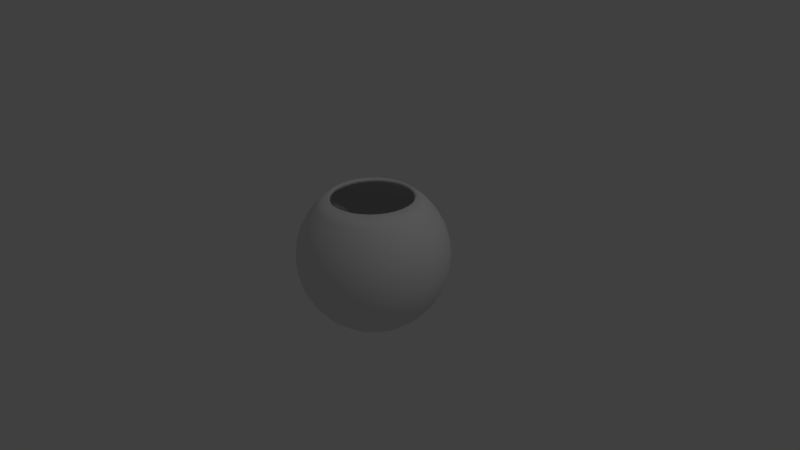 # Source: aquarium.blend  (saved by Blender 2.75.0; exported with 4.5.12 LTS)
import bpy
from mathutils import Matrix  # noqa: F401  (used for matrix-valued properties, if any)

bpy.ops.wm.read_factory_settings(use_empty=True)
scene = bpy.context.scene
scene.name = 'Scene'

# ---- collections
col_collection_1 = bpy.data.collections.new('Collection 1'); scene.collection.children.link(col_collection_1)

# ---- world
world_world = bpy.data.worlds.new('World'); scene.world = world_world
world_world.color = (0.05088, 0.05088, 0.05088)
world_world.use_sun_shadow = False
world_world.sun_shadow_jitter_overblur = 0.0
world_world.cycles.sampling_method = 'MANUAL'
world_world.cycles.sample_map_resolution = 256

# ---- cameras
cam_camera = bpy.data.cameras.new('Camera')
cam_camera.clip_end = 100.0
cam_camera.lens = 35.0
cam_camera.sensor_width = 32.0
cam_camera.sensor_height = 18.0
cam_camera.ortho_scale = 7.314
cam_camera.dof.focus_distance = 0.0
cam_camera.dof.aperture_fstop = 128.0

# ---- lights
light_lamp = bpy.data.lights.new('Lamp', 'POINT')
light_lamp.transmission_factor = 0.0
light_lamp.cutoff_distance = 30.0
light_lamp.energy = 100.0
light_lamp.shadow_buffer_clip_start = 1.001
light_lamp.shadow_soft_size = 0.1
light_lamp.shadow_maximum_resolution = 0.006
light_lamp.use_absolute_resolution = True
light_lamp.cycles.use_multiple_importance_sampling = False

# ---- meshes
me_sphere_001 = bpy.data.meshes.new('Sphere.001')
me_sphere_001.from_pydata([(-0.5556, 0.0, 0.8315), (-0.7071, 0.0, 0.7071), (-0.8315, 0.0, 0.5556), (-0.9239, 0.0, 0.3827), (-0.9808, 0.0, 0.1951), (-1.0, 0.0, 7.55e-08), (-0.9808, 0.0, -0.1951), (-0.9239, 0.0, -0.3827), (-0.8315, 0.0, -0.5556), (-0.7071, 0.0, -0.7071), (-0.5556, 0.0, -0.8315), (-0.3827, 0.0, -0.9055), (-0.5449, 0.1084, 0.8315), (-0.6935, 0.1379, 0.7071), (-0.8155, 0.1622, 0.5556), (-0.9061, 0.1802, 0.3827), (-0.9619, 0.1913, 0.1951), (-0.9808, 0.1951, 7.55e-08), (-0.9619, 0.1913, -0.1951), (-0.9061, 0.1802, -0.3827), (-0.8155, 0.1622, -0.5556), (-0.6935, 0.1379, -0.7071), (-0.5449, 0.1084, -0.8315), (-0.3753, 0.07466, -0.9055), (-0.5133, 0.2126, 0.8315), (-0.6533, 0.2706, 0.7071), (-0.7682, 0.3182, 0.5556), (-0.8536, 0.3536, 0.3827), (-0.9061, 0.3753, 0.1951), (-0.9239, 0.3827, 7.55e-08), (-0.9061, 0.3753, -0.1951), (-0.8536, 0.3536, -0.3827), (-0.7682, 0.3182, -0.5556), (-0.6533, 0.2706, -0.7071), (-0.5133, 0.2126, -0.8315), (-0.3536, 0.1464, -0.9055), (-0.4619, 0.3087, 0.8315), (-0.5879, 0.3928, 0.7071), (-0.6913, 0.4619, 0.5556), (-0.7682, 0.5133, 0.3827), (-0.8155, 0.5449, 0.1951), (-0.8315, 0.5556, 7.55e-08), (-0.8155, 0.5449, -0.1951), (-0.7682, 0.5133, -0.3827), (-0.6913, 0.4619, -0.5556), (-0.5879, 0.3928, -0.7071), (-0.4619, 0.3087, -0.8315), (-0.3182, 0.2126, -0.9055), (-0.3928, 0.3928, 0.8315), (-0.5, 0.5, 0.7071), (-0.5879, 0.5879, 0.5556), (-0.6533, 0.6533, 0.3827), (-0.6935, 0.6935, 0.1951), (-0.7071, 0.7071, 7.55e-08), (-0.6935, 0.6935, -0.1951), (-0.6533, 0.6533, -0.3827), (-0.5879, 0.5879, -0.5556), (-0.5, 0.5, -0.7071), (-0.3928, 0.3928, -0.8315), (-0.2706, 0.2706, -0.9055), (-0.3087, 0.4619, 0.8315), (-0.3928, 0.5879, 0.7071), (-0.4619, 0.6913, 0.5556), (-0.5133, 0.7682, 0.3827), (-0.5449, 0.8155, 0.1951), (-0.5556, 0.8315, 7.55e-08), (-0.5449, 0.8155, -0.1951), (-0.5133, 0.7682, -0.3827), (-0.4619, 0.6913, -0.5556), (-0.3928, 0.5879, -0.7071), (-0.3087, 0.4619, -0.8315), (-0.2126, 0.3182, -0.9055), (-0.2126, 0.5133, 0.8315), (-0.2706, 0.6533, 0.7071), (-0.3182, 0.7682, 0.5556), (-0.3536, 0.8536, 0.3827), (-0.3753, 0.9061, 0.1951), (-0.3827, 0.9239, 7.55e-08), (-0.3753, 0.9061, -0.1951), (-0.3536, 0.8536, -0.3827), (-0.3182, 0.7682, -0.5556), (-0.2706, 0.6533, -0.7071), (-0.2126, 0.5133, -0.8315), (-0.1464, 0.3536, -0.9055), (-0.1084, 0.5449, 0.8315), (-0.1379, 0.6935, 0.7071), (-0.1622, 0.8155, 0.5556), (-0.1802, 0.9061, 0.3827), (-0.1913, 0.9619, 0.1951), (-0.1951, 0.9808, 7.55e-08), (-0.1913, 0.9619, -0.1951), (-0.1802, 0.9061, -0.3827), (-0.1622, 0.8155, -0.5556), (-0.1379, 0.6935, -0.7071), (-0.1084, 0.5449, -0.8315), (-0.07466, 0.3753, -0.9055), (3.117e-07, 0.5556, 0.8315), (3.192e-07, 0.7071, 0.7071), (3.341e-07, 0.8315, 0.5556), (2.745e-07, 0.9239, 0.3827), (3.937e-07, 0.9808, 0.1951), (3.788e-07, 1.0, 7.55e-08), (3.937e-07, 0.9808, -0.1951), (2.298e-07, 0.9239, -0.3827), (3.341e-07, 0.8315, -0.5556), (3.192e-07, 0.7071, -0.7071), (3.415e-07, 0.5556, -0.8315), (3.043e-07, 0.3827, -0.9055), (0.1084, 0.5449, 0.8315), (0.138, 0.6935, 0.7071), (0.1622, 0.8155, 0.5556), (0.1802, 0.9061, 0.3827), (0.1913, 0.9619, 0.1951), (0.1951, 0.9808, 7.55e-08), (0.1913, 0.9619, -0.1951), (0.1802, 0.9061, -0.3827), (0.1622, 0.8155, -0.5556), (0.138, 0.6935, -0.7071), (0.1084, 0.5449, -0.8315), (0.07466, 0.3753, -0.9055), (0.2126, 0.5133, 0.8315), (0.2706, 0.6533, 0.7071), (0.3182, 0.7682, 0.5556), (0.3536, 0.8536, 0.3827), (0.3753, 0.9061, 0.1951), (0.3827, 0.9239, 7.55e-08), (0.3753, 0.9061, -0.1951), (0.3536, 0.8536, -0.3827), (0.3182, 0.7682, -0.5556), (0.2706, 0.6533, -0.7071), (0.2126, 0.5133, -0.8315), (0.1464, 0.3536, -0.9055), (0.3087, 0.4619, 0.8315), (0.3928, 0.5879, 0.7071), (0.4619, 0.6913, 0.5556), (0.5133, 0.7682, 0.3827), (0.5449, 0.8155, 0.1951), (0.5556, 0.8315, 7.55e-08), (0.5449, 0.8155, -0.1951), (0.5133, 0.7682, -0.3827), (0.4619, 0.6913, -0.5556), (0.3928, 0.5879, -0.7071), (0.3087, 0.4619, -0.8315), (0.2126, 0.3182, -0.9055), (0.3928, 0.3928, 0.8315), (0.5, 0.5, 0.7071), (0.5879, 0.5879, 0.5556), (0.6533, 0.6533, 0.3827), (0.6935, 0.6935, 0.1951), (0.7071, 0.7071, 7.55e-08), (0.6935, 0.6935, -0.1951), (0.6533, 0.6533, -0.3827), (0.5879, 0.5879, -0.5556), (0.5, 0.5, -0.7071), (0.3928, 0.3928, -0.8315), (0.2706, 0.2706, -0.9055), (0.4619, 0.3087, 0.8315), (0.5879, 0.3928, 0.7071), (0.6913, 0.4619, 0.5556), (0.7682, 0.5133, 0.3827), (0.8155, 0.5449, 0.1951), (0.8315, 0.5556, 7.55e-08), (0.8155, 0.5449, -0.1951), (0.7682, 0.5133, -0.3827), (0.6913, 0.4619, -0.5556), (0.5879, 0.3928, -0.7071), (0.4619, 0.3087, -0.8315), (0.3182, 0.2126, -0.9055), (0.5133, 0.2126, 0.8315), (0.6533, 0.2706, 0.7071), (0.7682, 0.3182, 0.5556), (0.8536, 0.3536, 0.3827), (0.9061, 0.3753, 0.1951), (0.9239, 0.3827, 7.55e-08), (0.9061, 0.3753, -0.1951), (0.8536, 0.3536, -0.3827), (0.7682, 0.3182, -0.5556), (0.6533, 0.2706, -0.7071), (0.5133, 0.2126, -0.8315), (0.3536, 0.1464, -0.9055), (0.5449, 0.1084, 0.8315), (0.6935, 0.1379, 0.7071), (0.8155, 0.1622, 0.5556), (0.9061, 0.1802, 0.3827), (0.9619, 0.1913, 0.1951), (0.9808, 0.1951, 7.55e-08), (0.9619, 0.1913, -0.1951), (0.9061, 0.1802, -0.3827), (0.8155, 0.1622, -0.5556), (0.6935, 0.1379, -0.7071), (0.5449, 0.1084, -0.8315), (0.3753, 0.07466, -0.9055), (0.5556, 2.632e-08, 0.8315), (0.7071, -2.584e-08, 0.7071), (0.8315, -8.544e-08, 0.5556), (0.9239, 6.357e-08, 0.3827), (0.9808, -8.544e-08, 0.1951), (1.0, -1.003e-07, 7.55e-08), (0.9808, -8.544e-08, -0.1951), (0.9239, 6.357e-08, -0.3827), (0.8315, -8.544e-08, -0.5556), (0.7071, -2.584e-08, -0.7071), (0.5556, -1.094e-08, -0.8315), (0.3827, 3.964e-09, -0.9055), (0.5449, -0.1084, 0.8315), (0.6935, -0.1379, 0.7071), (0.8155, -0.1622, 0.5556), (0.9061, -0.1802, 0.3827), (0.9619, -0.1913, 0.1951), (0.9808, -0.1951, 7.55e-08), (0.9619, -0.1913, -0.1951), (0.9061, -0.1802, -0.3827), (0.8155, -0.1622, -0.5556), (0.6935, -0.1379, -0.7071), (0.5449, -0.1084, -0.8315), (0.3753, -0.07466, -0.9055), (0.5133, -0.2126, 0.8315), (0.6533, -0.2706, 0.7071), (0.7682, -0.3182, 0.5556), (0.8536, -0.3536, 0.3827), (0.9061, -0.3753, 0.1951), (0.9239, -0.3827, 7.55e-08), (0.9061, -0.3753, -0.1951), (0.8536, -0.3536, -0.3827), (0.7682, -0.3182, -0.5556), (0.6533, -0.2706, -0.7071), (0.5133, -0.2126, -0.8315), (0.3536, -0.1464, -0.9055), (0.4619, -0.3087, 0.8315), (0.5879, -0.3928, 0.7071), (0.6913, -0.4619, 0.5556), (0.7682, -0.5133, 0.3827), (0.8155, -0.5449, 0.1951), (0.8315, -0.5556, 7.55e-08), (0.8155, -0.5449, -0.1951), (0.7682, -0.5133, -0.3827), (0.6913, -0.4619, -0.5556), (0.5879, -0.3928, -0.7071), (0.4619, -0.3087, -0.8315), (0.3182, -0.2126, -0.9055), (0.3928, -0.3928, 0.8315), (0.5, -0.5, 0.7071), (0.5879, -0.5879, 0.5556), (0.6533, -0.6533, 0.3827), (0.6935, -0.6935, 0.1951), (0.7071, -0.7071, 7.55e-08), (0.6935, -0.6935, -0.1951), (0.6533, -0.6533, -0.3827), (0.5879, -0.5879, -0.5556), (0.5, -0.5, -0.7071), (0.3928, -0.3928, -0.8315), (0.2706, -0.2706, -0.9055), (0.3087, -0.4619, 0.8315), (0.3928, -0.5879, 0.7071), (0.4619, -0.6913, 0.5556), (0.5133, -0.7682, 0.3827), (0.5449, -0.8155, 0.1951), (0.5556, -0.8315, 7.55e-08), (0.5449, -0.8155, -0.1951), (0.5133, -0.7682, -0.3827), (0.4619, -0.6913, -0.5556), (0.3928, -0.5879, -0.7071), (0.3087, -0.4619, -0.8315), (0.2126, -0.3182, -0.9055), (0.2126, -0.5133, 0.8315), (0.2706, -0.6533, 0.7071), (0.3182, -0.7682, 0.5556), (0.3536, -0.8536, 0.3827), (0.3753, -0.9061, 0.1951), (0.3827, -0.9239, 7.55e-08), (0.3753, -0.9061, -0.1951), (0.3536, -0.8536, -0.3827), (0.3182, -0.7682, -0.5556), (0.2706, -0.6533, -0.7071), (0.2126, -0.5133, -0.8315), (0.1464, -0.3536, -0.9055), (0.1084, -0.5449, 0.8315), (0.1379, -0.6935, 0.7071), (0.1622, -0.8155, 0.5556), (0.1802, -0.9061, 0.3827), (0.1913, -0.9619, 0.1951), (0.1951, -0.9808, 7.55e-08), (0.1913, -0.9619, -0.1951), (0.1802, -0.9061, -0.3827), (0.1622, -0.8155, -0.5556), (0.1379, -0.6935, -0.7071), (0.1084, -0.5449, -0.8315), (0.07466, -0.3753, -0.9055), (2.819e-07, -0.5556, 0.8315), (1.851e-07, -0.7071, 0.7071), (1.404e-07, -0.8315, 0.5556), (3.192e-07, -0.9239, 0.3827), (9.567e-08, -0.9808, 0.1951), (1.404e-07, -1.0, 7.55e-08), (9.567e-08, -0.9808, -0.1951), (3.192e-07, -0.9239, -0.3827), (1.404e-07, -0.8315, -0.5556), (1.851e-07, -0.7071, -0.7071), (2.596e-07, -0.5556, -0.8315), (2.521e-07, -0.3827, -0.9055), (-0.1084, -0.5449, 0.8315), (-0.1379, -0.6935, 0.7071), (-0.1622, -0.8155, 0.5556), (-0.1802, -0.9061, 0.3827), (-0.1913, -0.9619, 0.1951), (-0.1951, -0.9808, 7.55e-08), (-0.1913, -0.9619, -0.1951), (-0.1802, -0.9061, -0.3827), (-0.1622, -0.8155, -0.5556), (-0.1379, -0.6935, -0.7071), (-0.1084, -0.5449, -0.8315), (-0.07466, -0.3753, -0.9055), (-0.2126, -0.5133, 0.8315), (-0.2706, -0.6533, 0.7071), (-0.3182, -0.7682, 0.5556), (-0.3536, -0.8536, 0.3827), (-0.3753, -0.9061, 0.1951), (-0.3827, -0.9239, 7.55e-08), (-0.3753, -0.9061, -0.1951), (-0.3536, -0.8536, -0.3827), (-0.3182, -0.7682, -0.5556), (-0.2706, -0.6533, -0.7071), (-0.2126, -0.5133, -0.8315), (-0.1464, -0.3536, -0.9055), (-0.3087, -0.4619, 0.8315), (-0.3928, -0.5879, 0.7071), (-0.4619, -0.6913, 0.5556), (-0.5133, -0.7682, 0.3827), (-0.5449, -0.8155, 0.1951), (-0.5556, -0.8315, 7.55e-08), (-0.5449, -0.8155, -0.1951), (-0.5133, -0.7682, -0.3827), (-0.4619, -0.6913, -0.5556), (-0.3928, -0.5879, -0.7071), (-0.3087, -0.4619, -0.8315), (-0.2126, -0.3182, -0.9055), (-0.3928, -0.3928, 0.8315), (-0.5, -0.5, 0.7071), (-0.5879, -0.5879, 0.5556), (-0.6533, -0.6533, 0.3827), (-0.6935, -0.6935, 0.1951), (-0.7071, -0.7071, 7.55e-08), (-0.6935, -0.6935, -0.1951), (-0.6533, -0.6533, -0.3827), (-0.5879, -0.5879, -0.5556), (-0.5, -0.5, -0.7071), (-0.3928, -0.3928, -0.8315), (-0.2706, -0.2706, -0.9055), (-0.4619, -0.3087, 0.8315), (-0.5879, -0.3928, 0.7071), (-0.6913, -0.4619, 0.5556), (-0.7682, -0.5133, 0.3827), (-0.8155, -0.5449, 0.1951), (-0.8315, -0.5556, 7.55e-08), (-0.8155, -0.5449, -0.1951), (-0.7682, -0.5133, -0.3827), (-0.6913, -0.4619, -0.5556), (-0.5879, -0.3928, -0.7071), (-0.4619, -0.3087, -0.8315), (-0.3182, -0.2126, -0.9055), (-0.5133, -0.2126, 0.8315), (-0.6533, -0.2706, 0.7071), (-0.7682, -0.3182, 0.5556), (-0.8536, -0.3536, 0.3827), (-0.9061, -0.3753, 0.1951), (-0.9239, -0.3827, 7.55e-08), (-0.9061, -0.3753, -0.1951), (-0.8536, -0.3536, -0.3827), (-0.7682, -0.3182, -0.5556), (-0.6533, -0.2706, -0.7071), (-0.5133, -0.2126, -0.8315), (-0.3536, -0.1464, -0.9055), (-0.5449, -0.1084, 0.8315), (-0.6935, -0.1379, 0.7071), (-0.8155, -0.1622, 0.5556), (-0.9061, -0.1802, 0.3827), (-0.9619, -0.1913, 0.1951), (-0.9808, -0.1951, 7.55e-08), (-0.9619, -0.1913, -0.1951), (-0.9061, -0.1802, -0.3827), (-0.8155, -0.1622, -0.5556), (-0.6935, -0.1379, -0.7071), (-0.5449, -0.1084, -0.8315), (-0.3753, -0.07466, -0.9055), (-0.5245, 0.0, 0.7936), (-0.6723, 0.0, 0.6726), (-0.7906, 0.0, 0.5285), (-0.8786, 0.0, 0.364), (-0.9327, 0.0, 0.1856), (-0.951, 0.0, 7.55e-08), (-0.9327, 0.0, -0.1856), (-0.8786, 0.0, -0.364), (-0.7906, 0.0, -0.5285), (-0.6723, 0.0, -0.6726), (-0.5298, 0.0, -0.7898), (-0.3722, 0.0, -0.8577), (-0.5144, 0.1023, 0.7936), (-0.6594, 0.1312, 0.6726), (-0.7754, 0.1542, 0.5285), (-0.8617, 0.1714, 0.364), (-0.9148, 0.182, 0.1856), (-0.9327, 0.1855, 7.55e-08), (-0.9148, 0.182, -0.1856), (-0.8617, 0.1714, -0.364), (-0.7754, 0.1542, -0.5285), (-0.6594, 0.1312, -0.6726), (-0.5196, 0.1034, -0.7898), (-0.3651, 0.07262, -0.8577), (-0.4846, 0.2007, 0.7936), (-0.6211, 0.2573, 0.6726), (-0.7305, 0.3026, 0.5285), (-0.8117, 0.3362, 0.364), (-0.8617, 0.3569, 0.1856), (-0.8786, 0.3639, 7.55e-08), (-0.8617, 0.3569, -0.1856), (-0.8117, 0.3362, -0.364), (-0.7305, 0.3026, -0.5285), (-0.6211, 0.2573, -0.6726), (-0.4895, 0.2028, -0.7898), (-0.3439, 0.1425, -0.8577), (-0.4361, 0.2914, 0.7936), (-0.559, 0.3735, 0.6726), (-0.6574, 0.4393, 0.5285), (-0.7305, 0.4881, 0.364), (-0.7755, 0.5182, 0.1856), (-0.7907, 0.5283, 7.55e-08), (-0.7755, 0.5182, -0.1856), (-0.7305, 0.4881, -0.364), (-0.6574, 0.4393, -0.5285), (-0.559, 0.3735, -0.6726), (-0.4405, 0.2943, -0.7898), (-0.3095, 0.2068, -0.8577), (-0.3709, 0.3709, 0.7936), (-0.4754, 0.4754, 0.6726), (-0.5591, 0.5591, 0.5285), (-0.6212, 0.6212, 0.364), (-0.6595, 0.6595, 0.1856), (-0.6725, 0.6725, 7.55e-08), (-0.6595, 0.6595, -0.1856), (-0.6212, 0.6212, -0.364), (-0.5591, 0.5591, -0.5285), (-0.4754, 0.4754, -0.6726), (-0.3746, 0.3746, -0.7898), (-0.2632, 0.2632, -0.8577), (-0.2914, 0.4361, 0.7936), (-0.3735, 0.559, 0.6726), (-0.4393, 0.6574, 0.5285), (-0.4881, 0.7305, 0.364), (-0.5182, 0.7755, 0.1856), (-0.5283, 0.7907, 7.55e-08), (-0.5182, 0.7755, -0.1856), (-0.4881, 0.7305, -0.364), (-0.4393, 0.6574, -0.5285), (-0.3735, 0.559, -0.6726), (-0.2943, 0.4405, -0.7898), (-0.2068, 0.3095, -0.8577), (-0.2007, 0.4846, 0.7936), (-0.2573, 0.6211, 0.6726), (-0.3026, 0.7305, 0.5285), (-0.3362, 0.8117, 0.364), (-0.3569, 0.8617, 0.1856), (-0.3639, 0.8786, 7.55e-08), (-0.3569, 0.8617, -0.1856), (-0.3362, 0.8117, -0.364), (-0.3026, 0.7305, -0.5285), (-0.2573, 0.6211, -0.6726), (-0.2028, 0.4895, -0.7898), (-0.1425, 0.3439, -0.8577), (-0.1023, 0.5144, 0.7936), (-0.1312, 0.6594, 0.6726), (-0.1542, 0.7754, 0.5285), (-0.1714, 0.8617, 0.364), (-0.182, 0.9148, 0.1856), (-0.1855, 0.9327, 7.55e-08), (-0.182, 0.9148, -0.1856), (-0.1714, 0.8617, -0.364), (-0.1542, 0.7754, -0.5285), (-0.1312, 0.6594, -0.6726), (-0.1034, 0.5196, -0.7898), (-0.07262, 0.3651, -0.8577), (3.117e-07, 0.5245, 0.7936), (3.192e-07, 0.6723, 0.6726), (3.341e-07, 0.7906, 0.5285), (2.745e-07, 0.8786, 0.364), (3.937e-07, 0.9327, 0.1856), (3.788e-07, 0.951, 7.55e-08), (3.937e-07, 0.9327, -0.1856), (2.298e-07, 0.8786, -0.364), (3.341e-07, 0.7906, -0.5285), (3.192e-07, 0.6723, -0.6726), (3.415e-07, 0.5298, -0.7898), (3.043e-07, 0.3722, -0.8577), (0.1023, 0.5144, 0.7936), (0.1312, 0.6594, 0.6726), (0.1542, 0.7754, 0.5285), (0.1714, 0.8617, 0.364), (0.182, 0.9148, 0.1856), (0.1855, 0.9327, 7.55e-08), (0.182, 0.9148, -0.1856), (0.1714, 0.8617, -0.364), (0.1542, 0.7754, -0.5285), (0.1312, 0.6594, -0.6726), (0.1034, 0.5196, -0.7898), (0.07262, 0.3651, -0.8577), (0.2007, 0.4846, 0.7936), (0.2573, 0.6211, 0.6726), (0.3026, 0.7305, 0.5285), (0.3362, 0.8117, 0.364), (0.3569, 0.8617, 0.1856), (0.3639, 0.8786, 7.55e-08), (0.3569, 0.8617, -0.1856), (0.3362, 0.8117, -0.364), (0.3026, 0.7305, -0.5285), (0.2573, 0.6211, -0.6726), (0.2028, 0.4895, -0.7898), (0.1425, 0.3439, -0.8577), (0.2914, 0.4361, 0.7936), (0.3735, 0.559, 0.6726), (0.4393, 0.6574, 0.5285), (0.4881, 0.7305, 0.364), (0.5182, 0.7755, 0.1856), (0.5283, 0.7907, 7.55e-08), (0.5182, 0.7755, -0.1856), (0.4881, 0.7305, -0.364), (0.4393, 0.6574, -0.5285), (0.3735, 0.559, -0.6726), (0.2943, 0.4405, -0.7898), (0.2068, 0.3095, -0.8577), (0.3709, 0.3709, 0.7936), (0.4754, 0.4754, 0.6726), (0.5591, 0.5591, 0.5285), (0.6212, 0.6212, 0.364), (0.6595, 0.6595, 0.1856), (0.6725, 0.6725, 7.55e-08), (0.6595, 0.6595, -0.1856), (0.6212, 0.6212, -0.364), (0.5591, 0.5591, -0.5285), (0.4754, 0.4754, -0.6726), (0.3746, 0.3746, -0.7898), (0.2632, 0.2632, -0.8577), (0.4361, 0.2914, 0.7936), (0.559, 0.3735, 0.6726), (0.6574, 0.4393, 0.5285), (0.7305, 0.4881, 0.364), (0.7755, 0.5182, 0.1856), (0.7907, 0.5283, 7.55e-08), (0.7755, 0.5182, -0.1856), (0.7305, 0.4881, -0.364), (0.6574, 0.4393, -0.5285), (0.559, 0.3735, -0.6726), (0.4405, 0.2943, -0.7898), (0.3095, 0.2068, -0.8577), (0.4846, 0.2007, 0.7936), (0.6211, 0.2573, 0.6726), (0.7305, 0.3026, 0.5285), (0.8117, 0.3362, 0.364), (0.8617, 0.3569, 0.1856), (0.8786, 0.3639, 7.55e-08), (0.8617, 0.3569, -0.1856), (0.8117, 0.3362, -0.364), (0.7305, 0.3026, -0.5285), (0.6211, 0.2573, -0.6726), (0.4895, 0.2028, -0.7898), (0.3439, 0.1425, -0.8577), (0.5144, 0.1023, 0.7936), (0.6594, 0.1312, 0.6726), (0.7754, 0.1542, 0.5285), (0.8617, 0.1714, 0.364), (0.9148, 0.182, 0.1856), (0.9327, 0.1855, 7.55e-08), (0.9148, 0.182, -0.1856), (0.8617, 0.1714, -0.364), (0.7754, 0.1542, -0.5285), (0.6594, 0.1312, -0.6726), (0.5196, 0.1034, -0.7898), (0.3651, 0.07262, -0.8577), (0.5245, 2.632e-08, 0.7936), (0.6723, -2.584e-08, 0.6726), (0.7906, -8.544e-08, 0.5285), (0.8786, 6.357e-08, 0.364), (0.9327, -8.544e-08, 0.1856), (0.951, -1.003e-07, 7.55e-08), (0.9327, -8.544e-08, -0.1856), (0.8786, 6.357e-08, -0.364), (0.7906, -8.544e-08, -0.5285), (0.6723, -2.584e-08, -0.6726), (0.5298, -1.094e-08, -0.7898), (0.3722, 3.964e-09, -0.8577), (0.5144, -0.1023, 0.7936), (0.6594, -0.1312, 0.6726), (0.7754, -0.1542, 0.5285), (0.8617, -0.1714, 0.364), (0.9148, -0.182, 0.1856), (0.9327, -0.1855, 7.55e-08), (0.9148, -0.182, -0.1856), (0.8617, -0.1714, -0.364), (0.7754, -0.1542, -0.5285), (0.6594, -0.1312, -0.6726), (0.5196, -0.1034, -0.7898), (0.3651, -0.07262, -0.8577), (0.4846, -0.2007, 0.7936), (0.6211, -0.2573, 0.6726), (0.7305, -0.3026, 0.5285), (0.8117, -0.3362, 0.364), (0.8617, -0.3569, 0.1856), (0.8786, -0.3639, 7.55e-08), (0.8617, -0.3569, -0.1856), (0.8117, -0.3362, -0.364), (0.7305, -0.3026, -0.5285), (0.6211, -0.2573, -0.6726), (0.4895, -0.2028, -0.7898), (0.3439, -0.1425, -0.8577), (0.4361, -0.2914, 0.7936), (0.559, -0.3735, 0.6726), (0.6574, -0.4393, 0.5285), (0.7305, -0.4881, 0.364), (0.7755, -0.5182, 0.1856), (0.7907, -0.5283, 7.55e-08), (0.7755, -0.5182, -0.1856), (0.7305, -0.4881, -0.364), (0.6574, -0.4393, -0.5285), (0.559, -0.3735, -0.6726), (0.4405, -0.2943, -0.7898), (0.3095, -0.2068, -0.8577), (0.3709, -0.3709, 0.7936), (0.4754, -0.4754, 0.6726), (0.5591, -0.5591, 0.5285), (0.6212, -0.6212, 0.364), (0.6595, -0.6595, 0.1856), (0.6725, -0.6725, 7.55e-08), (0.6595, -0.6595, -0.1856), (0.6212, -0.6212, -0.364), (0.5591, -0.5591, -0.5285), (0.4754, -0.4754, -0.6726), (0.3746, -0.3746, -0.7898), (0.2632, -0.2632, -0.8577), (0.2914, -0.4361, 0.7936), (0.3735, -0.559, 0.6726), (0.4393, -0.6574, 0.5285), (0.4881, -0.7305, 0.364), (0.5182, -0.7755, 0.1856), (0.5283, -0.7907, 7.55e-08), (0.5182, -0.7755, -0.1856), (0.4881, -0.7305, -0.364), (0.4393, -0.6574, -0.5285), (0.3735, -0.559, -0.6726), (0.2943, -0.4405, -0.7898), (0.2068, -0.3095, -0.8577), (0.2007, -0.4846, 0.7936), (0.2573, -0.6211, 0.6726), (0.3026, -0.7305, 0.5285), (0.3362, -0.8117, 0.364), (0.3569, -0.8617, 0.1856), (0.3639, -0.8786, 7.55e-08), (0.3569, -0.8617, -0.1856), (0.3362, -0.8117, -0.364), (0.3026, -0.7305, -0.5285), (0.2573, -0.6211, -0.6726), (0.2028, -0.4895, -0.7898), (0.1425, -0.3439, -0.8577), (0.1023, -0.5144, 0.7936), (0.1312, -0.6594, 0.6726), (0.1542, -0.7754, 0.5285), (0.1714, -0.8617, 0.364), (0.182, -0.9148, 0.1856), (0.1855, -0.9327, 7.55e-08), (0.182, -0.9148, -0.1856), (0.1714, -0.8617, -0.364), (0.1542, -0.7754, -0.5285), (0.1312, -0.6594, -0.6726), (0.1034, -0.5196, -0.7898), (0.07262, -0.3651, -0.8577), (2.819e-07, -0.5245, 0.7936), (1.851e-07, -0.6723, 0.6726), (1.404e-07, -0.7906, 0.5285), (3.192e-07, -0.8786, 0.364), (9.567e-08, -0.9327, 0.1856), (1.404e-07, -0.951, 7.55e-08), (9.567e-08, -0.9327, -0.1856), (3.192e-07, -0.8786, -0.364), (1.404e-07, -0.7906, -0.5285), (1.851e-07, -0.6723, -0.6726), (2.596e-07, -0.5298, -0.7898), (2.521e-07, -0.3722, -0.8577), (-0.1023, -0.5144, 0.7936), (-0.1312, -0.6594, 0.6726), (-0.1542, -0.7754, 0.5285), (-0.1714, -0.8617, 0.364), (-0.182, -0.9148, 0.1856), (-0.1855, -0.9327, 7.55e-08), (-0.182, -0.9148, -0.1856), (-0.1714, -0.8617, -0.364), (-0.1542, -0.7754, -0.5285), (-0.1312, -0.6594, -0.6726), (-0.1034, -0.5196, -0.7898), (-0.07262, -0.3651, -0.8577), (-0.2007, -0.4846, 0.7936), (-0.2573, -0.6211, 0.6726), (-0.3026, -0.7305, 0.5285), (-0.3362, -0.8117, 0.364), (-0.3569, -0.8617, 0.1856), (-0.3639, -0.8786, 7.55e-08), (-0.3569, -0.8617, -0.1856), (-0.3362, -0.8117, -0.364), (-0.3026, -0.7305, -0.5285), (-0.2573, -0.6211, -0.6726), (-0.2028, -0.4895, -0.7898), (-0.1425, -0.3439, -0.8577), (-0.2914, -0.4361, 0.7936), (-0.3735, -0.559, 0.6726), (-0.4393, -0.6574, 0.5285), (-0.4881, -0.7305, 0.364), (-0.5182, -0.7755, 0.1856), (-0.5283, -0.7907, 7.55e-08), (-0.5182, -0.7755, -0.1856), (-0.4881, -0.7305, -0.364), (-0.4393, -0.6574, -0.5285), (-0.3735, -0.559, -0.6726), (-0.2943, -0.4405, -0.7898), (-0.2068, -0.3095, -0.8577), (-0.3709, -0.3709, 0.7936), (-0.4754, -0.4754, 0.6726), (-0.5591, -0.5591, 0.5285), (-0.6212, -0.6212, 0.364), (-0.6595, -0.6595, 0.1856), (-0.6725, -0.6725, 7.55e-08), (-0.6595, -0.6595, -0.1856), (-0.6212, -0.6212, -0.364), (-0.5591, -0.5591, -0.5285), (-0.4754, -0.4754, -0.6726), (-0.3746, -0.3746, -0.7898), (-0.2632, -0.2632, -0.8577), (-0.4361, -0.2914, 0.7936), (-0.559, -0.3735, 0.6726), (-0.6574, -0.4393, 0.5285), (-0.7305, -0.4881, 0.364), (-0.7755, -0.5182, 0.1856), (-0.7907, -0.5283, 7.55e-08), (-0.7755, -0.5182, -0.1856), (-0.7305, -0.4881, -0.364), (-0.6574, -0.4393, -0.5285), (-0.559, -0.3735, -0.6726), (-0.4405, -0.2943, -0.7898), (-0.3095, -0.2068, -0.8577), (-0.4846, -0.2007, 0.7936), (-0.6211, -0.2573, 0.6726), (-0.7305, -0.3026, 0.5285), (-0.8117, -0.3362, 0.364), (-0.8617, -0.3569, 0.1856), (-0.8786, -0.3639, 7.55e-08), (-0.8617, -0.3569, -0.1856), (-0.8117, -0.3362, -0.364), (-0.7305, -0.3026, -0.5285), (-0.6211, -0.2573, -0.6726), (-0.4895, -0.2028, -0.7898), (-0.3439, -0.1425, -0.8577), (-0.5144, -0.1023, 0.7936), (-0.6594, -0.1312, 0.6726), (-0.7754, -0.1542, 0.5285), (-0.8617, -0.1714, 0.364), (-0.9148, -0.182, 0.1856), (-0.9327, -0.1855, 7.55e-08), (-0.9148, -0.182, -0.1856), (-0.8617, -0.1714, -0.364), (-0.7754, -0.1542, -0.5285), (-0.6594, -0.1312, -0.6726), (-0.5196, -0.1034, -0.7898), (-0.3651, -0.07262, -0.8577)], [], [(10, 9, 21, 22), (3, 2, 14, 15), (11, 10, 22, 23), (4, 3, 15, 16), (5, 4, 16, 17), (6, 5, 17, 18), (7, 6, 18, 19), (8, 7, 19, 20), (1, 0, 12, 13), (9, 8, 20, 21), (2, 1, 13, 14), (13, 12, 24, 25), (21, 20, 32, 33), (14, 13, 25, 26), (22, 21, 33, 34), (15, 14, 26, 27), (23, 22, 34, 35), (16, 15, 27, 28), (17, 16, 28, 29), (18, 17, 29, 30), (19, 18, 30, 31), (20, 19, 31, 32), (29, 28, 40, 41), (30, 29, 41, 42), (31, 30, 42, 43), (32, 31, 43, 44), (25, 24, 36, 37), (33, 32, 44, 45), (26, 25, 37, 38), (34, 33, 45, 46), (27, 26, 38, 39), (35, 34, 46, 47), (28, 27, 39, 40), (45, 44, 56, 57), (38, 37, 49, 50), (46, 45, 57, 58), (39, 38, 50, 51), (47, 46, 58, 59), (40, 39, 51, 52), (41, 40, 52, 53), (42, 41, 53, 54), (43, 42, 54, 55), (44, 43, 55, 56), (37, 36, 48, 49), (54, 53, 65, 66), (55, 54, 66, 67), (56, 55, 67, 68), (49, 48, 60, 61), (57, 56, 68, 69), (50, 49, 61, 62), (58, 57, 69, 70), (51, 50, 62, 63), (59, 58, 70, 71), (52, 51, 63, 64), (53, 52, 64, 65), (70, 69, 81, 82), (63, 62, 74, 75), (71, 70, 82, 83), (64, 63, 75, 76), (65, 64, 76, 77), (66, 65, 77, 78), (67, 66, 78, 79), (68, 67, 79, 80), (61, 60, 72, 73), (69, 68, 80, 81), (62, 61, 73, 74), (79, 78, 90, 91), (80, 79, 91, 92), (73, 72, 84, 85), (81, 80, 92, 93), (74, 73, 85, 86), (82, 81, 93, 94), (75, 74, 86, 87), (83, 82, 94, 95), (76, 75, 87, 88), (77, 76, 88, 89), (78, 77, 89, 90), (87, 86, 98, 99), (95, 94, 106, 107), (88, 87, 99, 100), (89, 88, 100, 101), (90, 89, 101, 102), (91, 90, 102, 103), (92, 91, 103, 104), (85, 84, 96, 97), (93, 92, 104, 105), (86, 85, 97, 98), (94, 93, 105, 106), (103, 102, 114, 115), (104, 103, 115, 116), (97, 96, 108, 109), (105, 104, 116, 117), (98, 97, 109, 110), (106, 105, 117, 118), (99, 98, 110, 111), (107, 106, 118, 119), (100, 99, 111, 112), (101, 100, 112, 113), (102, 101, 113, 114), (119, 118, 130, 131), (112, 111, 123, 124), (113, 112, 124, 125), (114, 113, 125, 126), (115, 114, 126, 127), (116, 115, 127, 128), (109, 108, 120, 121), (117, 116, 128, 129), (110, 109, 121, 122), (118, 117, 129, 130), (111, 110, 122, 123), (128, 127, 139, 140), (121, 120, 132, 133), (129, 128, 140, 141), (122, 121, 133, 134), (130, 129, 141, 142), (123, 122, 134, 135), (131, 130, 142, 143), (124, 123, 135, 136), (125, 124, 136, 137), (126, 125, 137, 138), (127, 126, 138, 139), (136, 135, 147, 148), (137, 136, 148, 149), (138, 137, 149, 150), (139, 138, 150, 151), (140, 139, 151, 152), (133, 132, 144, 145), (141, 140, 152, 153), (134, 133, 145, 146), (142, 141, 153, 154), (135, 134, 146, 147), (143, 142, 154, 155), (152, 151, 163, 164), (145, 144, 156, 157), (153, 152, 164, 165), (146, 145, 157, 158), (154, 153, 165, 166), (147, 146, 158, 159), (155, 154, 166, 167), (148, 147, 159, 160), (149, 148, 160, 161), (150, 149, 161, 162), (151, 150, 162, 163), (161, 160, 172, 173), (162, 161, 173, 174), (163, 162, 174, 175), (164, 163, 175, 176), (157, 156, 168, 169), (165, 164, 176, 177), (158, 157, 169, 170), (166, 165, 177, 178), (159, 158, 170, 171), (167, 166, 178, 179), (160, 159, 171, 172), (177, 176, 188, 189), (170, 169, 181, 182), (178, 177, 189, 190), (171, 170, 182, 183), (179, 178, 190, 191), (172, 171, 183, 184), (173, 172, 184, 185), (174, 173, 185, 186), (175, 174, 186, 187), (176, 175, 187, 188), (169, 168, 180, 181), (186, 185, 197, 198), (187, 186, 198, 199), (188, 187, 199, 200), (181, 180, 192, 193), (189, 188, 200, 201), (182, 181, 193, 194), (190, 189, 201, 202), (183, 182, 194, 195), (191, 190, 202, 203), (184, 183, 195, 196), (185, 184, 196, 197), (194, 193, 205, 206), (202, 201, 213, 214), (195, 194, 206, 207), (203, 202, 214, 215), (196, 195, 207, 208), (197, 196, 208, 209), (198, 197, 209, 210), (199, 198, 210, 211), (200, 199, 211, 212), (193, 192, 204, 205), (201, 200, 212, 213), (210, 209, 221, 222), (211, 210, 222, 223), (212, 211, 223, 224), (205, 204, 216, 217), (213, 212, 224, 225), (206, 205, 217, 218), (214, 213, 225, 226), (207, 206, 218, 219), (215, 214, 226, 227), (208, 207, 219, 220), (209, 208, 220, 221), (226, 225, 237, 238), (219, 218, 230, 231), (227, 226, 238, 239), (220, 219, 231, 232), (221, 220, 232, 233), (222, 221, 233, 234), (223, 222, 234, 235), (224, 223, 235, 236), (217, 216, 228, 229), (225, 224, 236, 237), (218, 217, 229, 230), (235, 234, 246, 247), (236, 235, 247, 248), (229, 228, 240, 241), (237, 236, 248, 249), (230, 229, 241, 242), (238, 237, 249, 250), (231, 230, 242, 243), (239, 238, 250, 251), (232, 231, 243, 244), (233, 232, 244, 245), (234, 233, 245, 246), (243, 242, 254, 255), (251, 250, 262, 263), (244, 243, 255, 256), (245, 244, 256, 257), (246, 245, 257, 258), (247, 246, 258, 259), (248, 247, 259, 260), (241, 240, 252, 253), (249, 248, 260, 261), (242, 241, 253, 254), (250, 249, 261, 262), (259, 258, 270, 271), (260, 259, 271, 272), (253, 252, 264, 265), (261, 260, 272, 273), (254, 253, 265, 266), (262, 261, 273, 274), (255, 254, 266, 267), (263, 262, 274, 275), (256, 255, 267, 268), (257, 256, 268, 269), (258, 257, 269, 270), (275, 274, 286, 287), (268, 267, 279, 280), (269, 268, 280, 281), (270, 269, 281, 282), (271, 270, 282, 283), (272, 271, 283, 284), (265, 264, 276, 277), (273, 272, 284, 285), (266, 265, 277, 278), (274, 273, 285, 286), (267, 266, 278, 279), (284, 283, 295, 296), (277, 276, 288, 289), (285, 284, 296, 297), (278, 277, 289, 290), (286, 285, 297, 298), (279, 278, 290, 291), (287, 286, 298, 299), (280, 279, 291, 292), (281, 280, 292, 293), (282, 281, 293, 294), (283, 282, 294, 295), (293, 292, 304, 305), (294, 293, 305, 306), (295, 294, 306, 307), (296, 295, 307, 308), (289, 288, 300, 301), (297, 296, 308, 309), (290, 289, 301, 302), (298, 297, 309, 310), (291, 290, 302, 303), (299, 298, 310, 311), (292, 291, 303, 304), (301, 300, 312, 313), (309, 308, 320, 321), (302, 301, 313, 314), (310, 309, 321, 322), (303, 302, 314, 315), (311, 310, 322, 323), (304, 303, 315, 316), (305, 304, 316, 317), (306, 305, 317, 318), (307, 306, 318, 319), (308, 307, 319, 320), (317, 316, 328, 329), (318, 317, 329, 330), (319, 318, 330, 331), (320, 319, 331, 332), (313, 312, 324, 325), (321, 320, 332, 333), (314, 313, 325, 326), (322, 321, 333, 334), (315, 314, 326, 327), (323, 322, 334, 335), (316, 315, 327, 328), (333, 332, 344, 345), (326, 325, 337, 338), (334, 333, 345, 346), (327, 326, 338, 339), (335, 334, 346, 347), (328, 327, 339, 340), (329, 328, 340, 341), (330, 329, 341, 342), (331, 330, 342, 343), (332, 331, 343, 344), (325, 324, 336, 337), (342, 341, 353, 354), (343, 342, 354, 355), (344, 343, 355, 356), (337, 336, 348, 349), (345, 344, 356, 357), (338, 337, 349, 350), (346, 345, 357, 358), (339, 338, 350, 351), (347, 346, 358, 359), (340, 339, 351, 352), (341, 340, 352, 353), (350, 349, 361, 362), (358, 357, 369, 370), (351, 350, 362, 363), (359, 358, 370, 371), (352, 351, 363, 364), (353, 352, 364, 365), (354, 353, 365, 366), (355, 354, 366, 367), (356, 355, 367, 368), (349, 348, 360, 361), (357, 356, 368, 369), (366, 365, 377, 378), (367, 366, 378, 379), (368, 367, 379, 380), (361, 360, 372, 373), (369, 368, 380, 381), (362, 361, 373, 374), (370, 369, 381, 382), (363, 362, 374, 375), (371, 370, 382, 383), (364, 363, 375, 376), (365, 364, 376, 377), (11, 23, 35, 47, 59, 71, 83, 95, 107, 119, 131, 143, 155, 167, 179, 191, 203, 215, 227, 239, 251, 263, 275, 287, 299, 311, 323, 335, 347, 359, 371, 383), (382, 381, 9, 10), (375, 374, 2, 3), (383, 382, 10, 11), (376, 375, 3, 4), (377, 376, 4, 5), (378, 377, 5, 6), (379, 378, 6, 7), (380, 379, 7, 8), (373, 372, 0, 1), (381, 380, 8, 9), (374, 373, 1, 2), (406, 405, 393, 394), (399, 398, 386, 387), (407, 406, 394, 395), (400, 399, 387, 388), (401, 400, 388, 389), (402, 401, 389, 390), (403, 402, 390, 391), (404, 403, 391, 392), (397, 396, 384, 385), (405, 404, 392, 393), (398, 397, 385, 386), (409, 408, 396, 397), (417, 416, 404, 405), (410, 409, 397, 398), (418, 417, 405, 406), (411, 410, 398, 399), (419, 418, 406, 407), (412, 411, 399, 400), (413, 412, 400, 401), (414, 413, 401, 402), (415, 414, 402, 403), (416, 415, 403, 404), (425, 424, 412, 413), (426, 425, 413, 414), (427, 426, 414, 415), (428, 427, 415, 416), (421, 420, 408, 409), (429, 428, 416, 417), (422, 421, 409, 410), (430, 429, 417, 418), (423, 422, 410, 411), (431, 430, 418, 419), (424, 423, 411, 412), (441, 440, 428, 429), (434, 433, 421, 422), (442, 441, 429, 430), (435, 434, 422, 423), (443, 442, 430, 431), (436, 435, 423, 424), (437, 436, 424, 425), (438, 437, 425, 426), (439, 438, 426, 427), (440, 439, 427, 428), (433, 432, 420, 421), (450, 449, 437, 438), (451, 450, 438, 439), (452, 451, 439, 440), (445, 444, 432, 433), (453, 452, 440, 441), (446, 445, 433, 434), (454, 453, 441, 442), (447, 446, 434, 435), (455, 454, 442, 443), (448, 447, 435, 436), (449, 448, 436, 437), (466, 465, 453, 454), (459, 458, 446, 447), (467, 466, 454, 455), (460, 459, 447, 448), (461, 460, 448, 449), (462, 461, 449, 450), (463, 462, 450, 451), (464, 463, 451, 452), (457, 456, 444, 445), (465, 464, 452, 453), (458, 457, 445, 446), (475, 474, 462, 463), (476, 475, 463, 464), (469, 468, 456, 457), (477, 476, 464, 465), (470, 469, 457, 458), (478, 477, 465, 466), (471, 470, 458, 459), (479, 478, 466, 467), (472, 471, 459, 460), (473, 472, 460, 461), (474, 473, 461, 462), (483, 482, 470, 471), (491, 490, 478, 479), (484, 483, 471, 472), (485, 484, 472, 473), (486, 485, 473, 474), (487, 486, 474, 475), (488, 487, 475, 476), (481, 480, 468, 469), (489, 488, 476, 477), (482, 481, 469, 470), (490, 489, 477, 478), (499, 498, 486, 487), (500, 499, 487, 488), (493, 492, 480, 481), (501, 500, 488, 489), (494, 493, 481, 482), (502, 501, 489, 490), (495, 494, 482, 483), (503, 502, 490, 491), (496, 495, 483, 484), (497, 496, 484, 485), (498, 497, 485, 486), (515, 514, 502, 503), (508, 507, 495, 496), (509, 508, 496, 497), (510, 509, 497, 498), (511, 510, 498, 499), (512, 511, 499, 500), (505, 504, 492, 493), (513, 512, 500, 501), (506, 505, 493, 494), (514, 513, 501, 502), (507, 506, 494, 495), (524, 523, 511, 512), (517, 516, 504, 505), (525, 524, 512, 513), (518, 517, 505, 506), (526, 525, 513, 514), (519, 518, 506, 507), (527, 526, 514, 515), (520, 519, 507, 508), (521, 520, 508, 509), (522, 521, 509, 510), (523, 522, 510, 511), (532, 531, 519, 520), (533, 532, 520, 521), (534, 533, 521, 522), (535, 534, 522, 523), (536, 535, 523, 524), (529, 528, 516, 517), (537, 536, 524, 525), (530, 529, 517, 518), (538, 537, 525, 526), (531, 530, 518, 519), (539, 538, 526, 527), (548, 547, 535, 536), (541, 540, 528, 529), (549, 548, 536, 537), (542, 541, 529, 530), (550, 549, 537, 538), (543, 542, 530, 531), (551, 550, 538, 539), (544, 543, 531, 532), (545, 544, 532, 533), (546, 545, 533, 534), (547, 546, 534, 535), (557, 556, 544, 545), (558, 557, 545, 546), (559, 558, 546, 547), (560, 559, 547, 548), (553, 552, 540, 541), (561, 560, 548, 549), (554, 553, 541, 542), (562, 561, 549, 550), (555, 554, 542, 543), (563, 562, 550, 551), (556, 555, 543, 544), (573, 572, 560, 561), (566, 565, 553, 554), (574, 573, 561, 562), (567, 566, 554, 555), (575, 574, 562, 563), (568, 567, 555, 556), (569, 568, 556, 557), (570, 569, 557, 558), (571, 570, 558, 559), (572, 571, 559, 560), (565, 564, 552, 553), (582, 581, 569, 570), (583, 582, 570, 571), (584, 583, 571, 572), (577, 576, 564, 565), (585, 584, 572, 573), (578, 577, 565, 566), (586, 585, 573, 574), (579, 578, 566, 567), (587, 586, 574, 575), (580, 579, 567, 568), (581, 580, 568, 569), (590, 589, 577, 578), (598, 597, 585, 586), (591, 590, 578, 579), (599, 598, 586, 587), (592, 591, 579, 580), (593, 592, 580, 581), (594, 593, 581, 582), (595, 594, 582, 583), (596, 595, 583, 584), (589, 588, 576, 577), (597, 596, 584, 585), (606, 605, 593, 594), (607, 606, 594, 595), (608, 607, 595, 596), (601, 600, 588, 589), (609, 608, 596, 597), (602, 601, 589, 590), (610, 609, 597, 598), (603, 602, 590, 591), (611, 610, 598, 599), (604, 603, 591, 592), (605, 604, 592, 593), (622, 621, 609, 610), (615, 614, 602, 603), (623, 622, 610, 611), (616, 615, 603, 604), (617, 616, 604, 605), (618, 617, 605, 606), (619, 618, 606, 607), (620, 619, 607, 608), (613, 612, 600, 601), (621, 620, 608, 609), (614, 613, 601, 602), (631, 630, 618, 619), (632, 631, 619, 620), (625, 624, 612, 613), (633, 632, 620, 621), (626, 625, 613, 614), (634, 633, 621, 622), (627, 626, 614, 615), (635, 634, 622, 623), (628, 627, 615, 616), (629, 628, 616, 617), (630, 629, 617, 618), (639, 638, 626, 627), (647, 646, 634, 635), (640, 639, 627, 628), (641, 640, 628, 629), (642, 641, 629, 630), (643, 642, 630, 631), (644, 643, 631, 632), (637, 636, 624, 625), (645, 644, 632, 633), (638, 637, 625, 626), (646, 645, 633, 634), (655, 654, 642, 643), (656, 655, 643, 644), (649, 648, 636, 637), (657, 656, 644, 645), (650, 649, 637, 638), (658, 657, 645, 646), (651, 650, 638, 639), (659, 658, 646, 647), (652, 651, 639, 640), (653, 652, 640, 641), (654, 653, 641, 642), (671, 670, 658, 659), (664, 663, 651, 652), (665, 664, 652, 653), (666, 665, 653, 654), (667, 666, 654, 655), (668, 667, 655, 656), (661, 660, 648, 649), (669, 668, 656, 657), (662, 661, 649, 650), (670, 669, 657, 658), (663, 662, 650, 651), (680, 679, 667, 668), (673, 672, 660, 661), (681, 680, 668, 669), (674, 673, 661, 662), (682, 681, 669, 670), (675, 674, 662, 663), (683, 682, 670, 671), (676, 675, 663, 664), (677, 676, 664, 665), (678, 677, 665, 666), (679, 678, 666, 667), (689, 688, 676, 677), (690, 689, 677, 678), (691, 690, 678, 679), (692, 691, 679, 680), (685, 684, 672, 673), (693, 692, 680, 681), (686, 685, 673, 674), (694, 693, 681, 682), (687, 686, 674, 675), (695, 694, 682, 683), (688, 687, 675, 676), (697, 696, 684, 685), (705, 704, 692, 693), (698, 697, 685, 686), (706, 705, 693, 694), (699, 698, 686, 687), (707, 706, 694, 695), (700, 699, 687, 688), (701, 700, 688, 689), (702, 701, 689, 690), (703, 702, 690, 691), (704, 703, 691, 692), (713, 712, 700, 701), (714, 713, 701, 702), (715, 714, 702, 703), (716, 715, 703, 704), (709, 708, 696, 697), (717, 716, 704, 705), (710, 709, 697, 698), (718, 717, 705, 706), (711, 710, 698, 699), (719, 718, 706, 707), (712, 711, 699, 700), (729, 728, 716, 717), (722, 721, 709, 710), (730, 729, 717, 718), (723, 722, 710, 711), (731, 730, 718, 719), (724, 723, 711, 712), (725, 724, 712, 713), (726, 725, 713, 714), (727, 726, 714, 715), (728, 727, 715, 716), (721, 720, 708, 709), (738, 737, 725, 726), (739, 738, 726, 727), (740, 739, 727, 728), (733, 732, 720, 721), (741, 740, 728, 729), (734, 733, 721, 722), (742, 741, 729, 730), (735, 734, 722, 723), (743, 742, 730, 731), (736, 735, 723, 724), (737, 736, 724, 725), (746, 745, 733, 734), (754, 753, 741, 742), (747, 746, 734, 735), (755, 754, 742, 743), (748, 747, 735, 736), (749, 748, 736, 737), (750, 749, 737, 738), (751, 750, 738, 739), (752, 751, 739, 740), (745, 744, 732, 733), (753, 752, 740, 741), (762, 761, 749, 750), (763, 762, 750, 751), (764, 763, 751, 752), (757, 756, 744, 745), (765, 764, 752, 753), (758, 757, 745, 746), (766, 765, 753, 754), (759, 758, 746, 747), (767, 766, 754, 755), (760, 759, 747, 748), (761, 760, 748, 749), (767, 755, 743, 731, 719, 707, 695, 683, 671, 659, 647, 635, 623, 611, 599, 587, 575, 563, 551, 539, 527, 515, 503, 491, 479, 467, 455, 443, 431, 419, 407, 395), (394, 393, 765, 766), (387, 386, 758, 759), (395, 394, 766, 767), (388, 387, 759, 760), (389, 388, 760, 761), (390, 389, 761, 762), (391, 390, 762, 763), (392, 391, 763, 764), (385, 384, 756, 757), (393, 392, 764, 765), (386, 385, 757, 758), (12, 0, 384, 396), (24, 12, 396, 408), (36, 24, 408, 420), (48, 36, 420, 432), (60, 48, 432, 444), (72, 60, 444, 456), (84, 72, 456, 468), (96, 84, 468, 480), (108, 96, 480, 492), (120, 108, 492, 504), (132, 120, 504, 516), (144, 132, 516, 528), (156, 144, 528, 540), (168, 156, 540, 552), (180, 168, 552, 564), (192, 180, 564, 576), (204, 192, 576, 588), (216, 204, 588, 600), (228, 216, 600, 612), (240, 228, 612, 624), (252, 240, 624, 636), (264, 252, 636, 648), (276, 264, 648, 660), (288, 276, 660, 672), (300, 288, 672, 684), (312, 300, 684, 696), (324, 312, 696, 708), (336, 324, 708, 720), (348, 336, 720, 732), (360, 348, 732, 744), (372, 360, 744, 756), (0, 372, 756, 384)])
me_sphere_001.polygons.foreach_set('use_smooth', [True] * 738)
me_sphere_001.use_remesh_preserve_volume = False
me_sphere_001.use_remesh_preserve_attributes = False
me_sphere_001.use_mirror_vertex_groups = False
me_sphere_001.update()

# ---- objects
ob_sphere = bpy.data.objects.new('Sphere', me_sphere_001)
ob_lamp = bpy.data.objects.new('Lamp', light_lamp)
ob_camera = bpy.data.objects.new('Camera', cam_camera)

# ---- transforms, parenting, visibility, modifiers, constraints
ob_sphere.location = (0.0, 0.0, 0.0)
ob_sphere.lineart.crease_threshold = 0.0
ob_lamp.location = (4.076, 1.005, 5.904)
ob_lamp.rotation_euler = (0.6503, 0.05522, 1.866)
ob_lamp.lock_rotations_4d = False
ob_lamp.empty_display_type = 'ARROWS'
ob_lamp.color = (0.0, 0.0, 0.0, 0.0)
ob_lamp.lineart.crease_threshold = 0.0
ob_camera.location = (7.481, -6.508, 5.344)
ob_camera.rotation_euler = (1.109, 0.01082, 0.8149)
ob_camera.lock_rotations_4d = False
ob_camera.empty_display_type = 'ARROWS'
ob_camera.color = (0.0, 0.0, 0.0, 0.0)
ob_camera.display_type = 'WIRE'
ob_camera.lineart.crease_threshold = 0.0

# ---- collection membership
col_collection_1.objects.link(ob_sphere)
col_collection_1.objects.link(ob_lamp)
col_collection_1.objects.link(ob_camera)

# ---- scene / render settings (as saved in the file)
scene.camera = ob_camera
scene.frame_start = 1; scene.frame_end = 250; scene.frame_set(1)
scene.render.engine = 'BLENDER_EEVEE_NEXT'
scene.render.resolution_percentage = 50
scene.render.dither_intensity = 0.0
scene.cycles.use_denoising = False
scene.cycles.samples = 10
scene.cycles.sampling_pattern = 'TABULATED_SOBOL'
scene.cycles.light_sampling_threshold = 0.0
scene.cycles.use_adaptive_sampling = False
scene.cycles.use_light_tree = False
scene.cycles.blur_glossy = 0.0
scene.cycles.pixel_filter_type = 'GAUSSIAN'
scene.cycles.sample_clamp_indirect = 0.0
scene.view_settings.view_transform = 'Standard'
bpy.context.view_layer.update()
